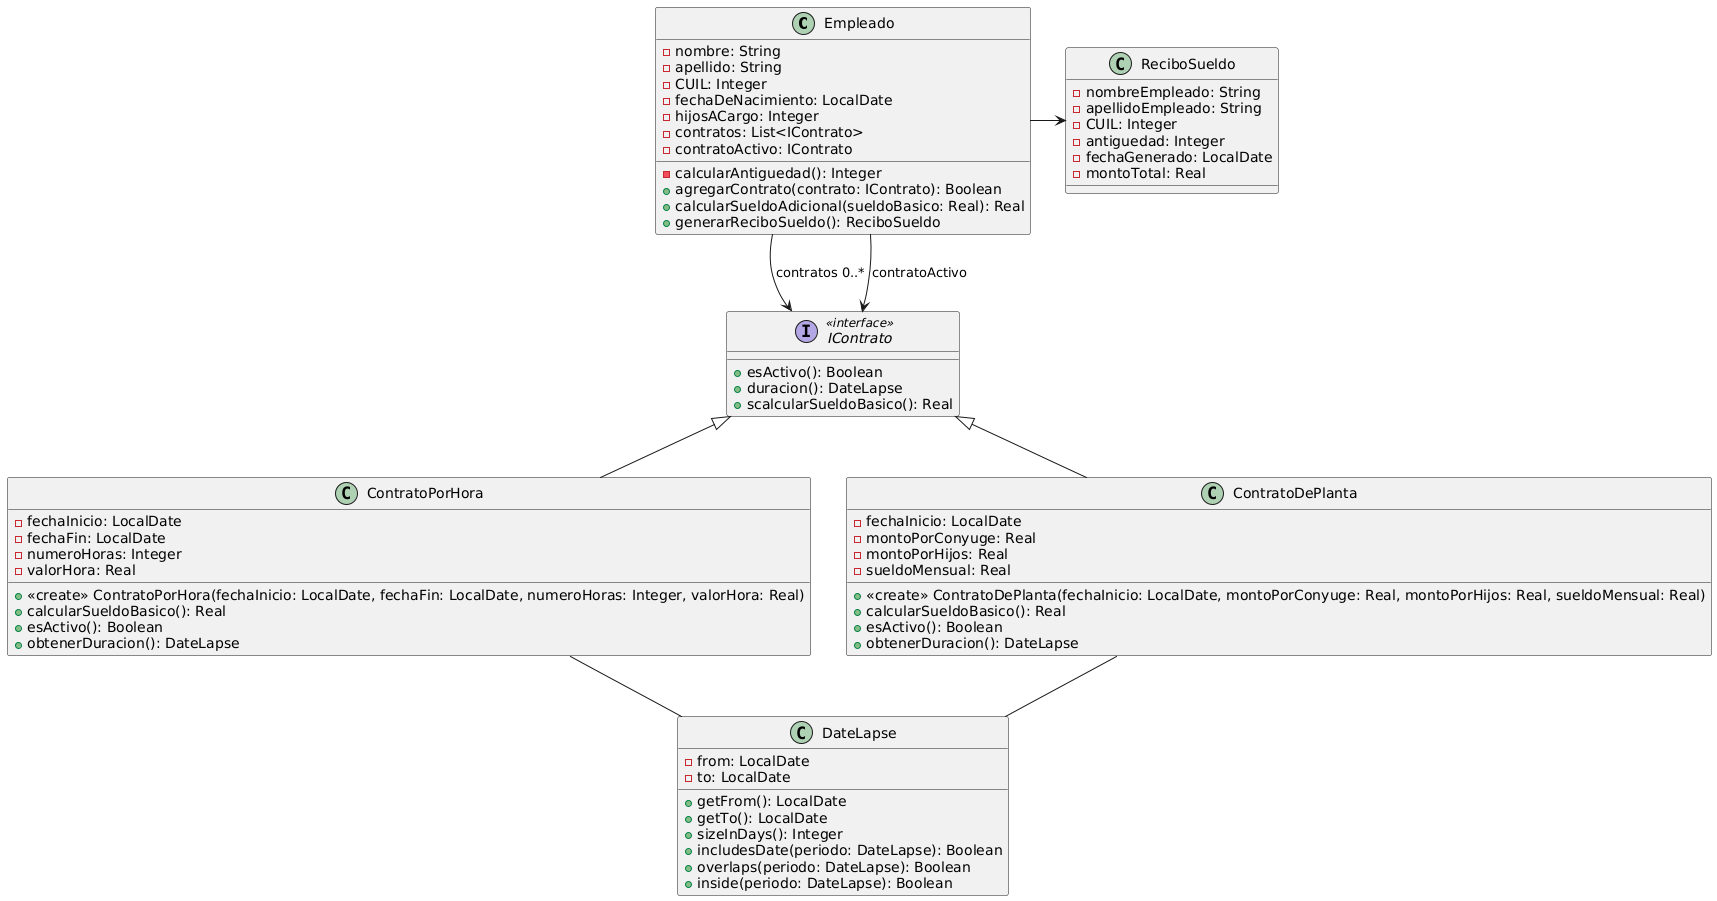

The diagram above was rendered by PlantUML. Its source (embedded in the PNG):
@startuml
class Empleado {
-nombre: String
-apellido: String
-CUIL: Integer
-fechaDeNacimiento: LocalDate
-hijosACargo: Integer
-contratos: List<IContrato>
-contratoActivo: IContrato
-calcularAntiguedad(): Integer
+agregarContrato(contrato: IContrato): Boolean
+calcularSueldoAdicional(sueldoBasico: Real): Real
+generarReciboSueldo(): ReciboSueldo
}

interface IContrato <<interface>> {
+esActivo(): Boolean
+duracion(): DateLapse
+scalcularSueldoBasico(): Real
}

class ContratoPorHora {
-fechaInicio: LocalDate
-fechaFin: LocalDate
-numeroHoras: Integer
-valorHora: Real
+<<create>> ContratoPorHora(fechaInicio: LocalDate, fechaFin: LocalDate, numeroHoras: Integer, valorHora: Real)
+calcularSueldoBasico(): Real
+esActivo(): Boolean
+obtenerDuracion(): DateLapse
}

class ContratoDePlanta {
-fechaInicio: LocalDate
-montoPorConyuge: Real
-montoPorHijos: Real
-sueldoMensual: Real
+<<create>> ContratoDePlanta(fechaInicio: LocalDate, montoPorConyuge: Real, montoPorHijos: Real, sueldoMensual: Real)
+calcularSueldoBasico(): Real
+esActivo(): Boolean
+obtenerDuracion(): DateLapse
}

class ReciboSueldo {
-nombreEmpleado: String
-apellidoEmpleado: String
-CUIL: Integer
-antiguedad: Integer
-fechaGenerado: LocalDate
-montoTotal: Real
}

class DateLapse {
-from: LocalDate
-to: LocalDate
+getFrom(): LocalDate
+getTo(): LocalDate
+sizeInDays(): Integer
+includesDate(periodo: DateLapse): Boolean
+overlaps(periodo: DateLapse): Boolean
+inside(periodo: DateLapse): Boolean
}

IContrato <|-- ContratoPorHora
IContrato <|-- ContratoDePlanta

Empleado --> IContrato: contratos 0..*
Empleado --> IContrato: contratoActivo

Empleado -right-> ReciboSueldo

ContratoPorHora -- DateLapse
ContratoDePlanta -- DateLapse
@enduml